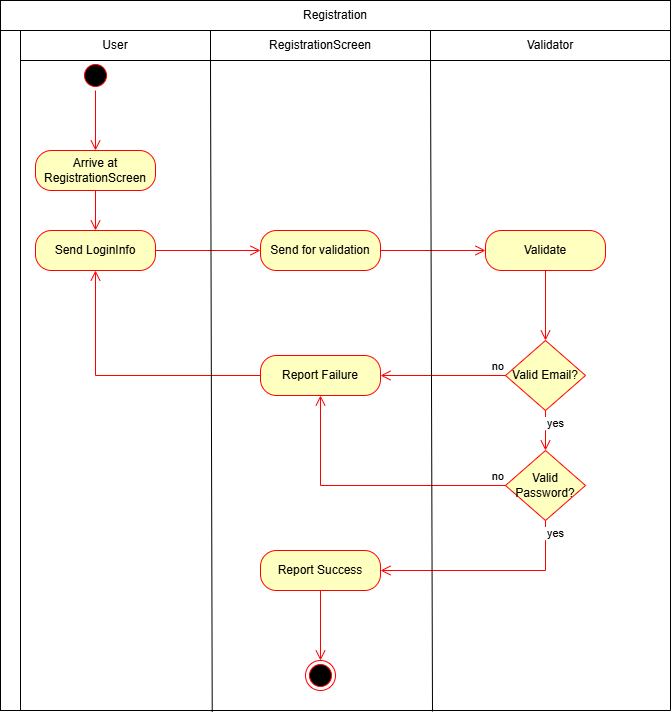

The diagram above was exported from draw.io. Its source (the exported page's mxGraphModel, read from the mxfile embedded in the PNG):
<mxGraphModel dx="1781" dy="1013" grid="1" gridSize="10" guides="1" tooltips="1" connect="1" arrows="1" fold="1" page="1" pageScale="1" pageWidth="850" pageHeight="1100" background="light-dark(#ffffff, #121212)" math="0" shadow="0">
  <root>
    <mxCell id="0" />
    <mxCell id="1" parent="0" />
    <mxCell id="t0pRVWD6XQrfZp7679QY-1" parent="1" style="ellipse;html=1;shape=startState;fillColor=#000000;strokeColor=#ff0000;" value="" vertex="1">
      <mxGeometry height="30" width="30" x="170" y="340" as="geometry" />
    </mxCell>
    <mxCell id="t0pRVWD6XQrfZp7679QY-2" edge="1" parent="1" source="t0pRVWD6XQrfZp7679QY-1" style="edgeStyle=orthogonalEdgeStyle;html=1;verticalAlign=bottom;endArrow=open;endSize=8;strokeColor=#ff0000;rounded=0;defaultLabelBackgroundColor=page;labelPadding=0 4;" value="">
      <mxGeometry relative="1" as="geometry">
        <mxPoint x="185" y="430" as="targetPoint" />
      </mxGeometry>
    </mxCell>
    <mxCell id="t0pRVWD6XQrfZp7679QY-3" parent="1" style="rounded=1;whiteSpace=wrap;html=1;arcSize=40;fontColor=#000000;fillColor=#ffffc0;strokeColor=#ff0000;" value="Arrive at RegistrationScreen" vertex="1">
      <mxGeometry height="40" width="120" x="125" y="430" as="geometry" />
    </mxCell>
    <mxCell id="t0pRVWD6XQrfZp7679QY-4" edge="1" parent="1" source="t0pRVWD6XQrfZp7679QY-3" style="edgeStyle=orthogonalEdgeStyle;html=1;verticalAlign=bottom;endArrow=open;endSize=8;strokeColor=#ff0000;rounded=0;defaultLabelBackgroundColor=page;labelPadding=0 4;" target="t0pRVWD6XQrfZp7679QY-5" value="">
      <mxGeometry relative="1" as="geometry">
        <mxPoint x="185" y="510" as="targetPoint" />
      </mxGeometry>
    </mxCell>
    <mxCell id="t0pRVWD6XQrfZp7679QY-5" parent="1" style="rounded=1;whiteSpace=wrap;html=1;arcSize=40;fontColor=#000000;fillColor=#ffffc0;strokeColor=#ff0000;" value="Send LoginInfo" vertex="1">
      <mxGeometry height="40" width="120" x="125" y="510" as="geometry" />
    </mxCell>
    <mxCell id="t0pRVWD6XQrfZp7679QY-8" edge="1" parent="1" source="t0pRVWD6XQrfZp7679QY-5" style="edgeStyle=orthogonalEdgeStyle;html=1;verticalAlign=bottom;endArrow=open;endSize=8;strokeColor=#ff0000;rounded=0;defaultLabelBackgroundColor=page;labelPadding=0 4;exitX=1;exitY=0.5;exitDx=0;exitDy=0;" target="t0pRVWD6XQrfZp7679QY-9" value="">
      <mxGeometry relative="1" x="0.6129" as="geometry">
        <mxPoint x="340" y="530" as="sourcePoint" />
        <mxPoint x="360" y="530" as="targetPoint" />
      </mxGeometry>
    </mxCell>
    <mxCell id="t0pRVWD6XQrfZp7679QY-9" parent="1" style="rounded=1;whiteSpace=wrap;html=1;arcSize=40;fontColor=#000000;fillColor=#ffffc0;strokeColor=#ff0000;" value="Send for validation" vertex="1">
      <mxGeometry height="40" width="120" x="350" y="510" as="geometry" />
    </mxCell>
    <mxCell id="t0pRVWD6XQrfZp7679QY-10" edge="1" parent="1" style="edgeStyle=orthogonalEdgeStyle;html=1;verticalAlign=bottom;endArrow=open;endSize=8;strokeColor=#ff0000;rounded=0;defaultLabelBackgroundColor=page;labelPadding=0 4;exitX=1;exitY=0.5;exitDx=0;exitDy=0;" value="">
      <mxGeometry relative="1" x="0.6129" as="geometry">
        <mxPoint x="470" y="530" as="sourcePoint" />
        <mxPoint x="575" y="530" as="targetPoint" />
      </mxGeometry>
    </mxCell>
    <mxCell id="t0pRVWD6XQrfZp7679QY-11" parent="1" style="rounded=1;whiteSpace=wrap;html=1;arcSize=40;fontColor=#000000;fillColor=#ffffc0;strokeColor=#ff0000;" value="Validate" vertex="1">
      <mxGeometry height="40" width="120" x="575" y="510" as="geometry" />
    </mxCell>
    <mxCell id="t0pRVWD6XQrfZp7679QY-12" edge="1" parent="1" source="t0pRVWD6XQrfZp7679QY-11" style="edgeStyle=orthogonalEdgeStyle;html=1;verticalAlign=bottom;endArrow=open;endSize=8;strokeColor=#ff0000;rounded=0;defaultLabelBackgroundColor=page;labelPadding=0 4;entryX=0.5;entryY=0;entryDx=0;entryDy=0;" target="t0pRVWD6XQrfZp7679QY-13" value="">
      <mxGeometry relative="1" x="-0.2" as="geometry">
        <mxPoint x="635" y="610" as="targetPoint" />
      </mxGeometry>
    </mxCell>
    <mxCell id="t0pRVWD6XQrfZp7679QY-13" parent="1" style="rhombus;whiteSpace=wrap;html=1;fontColor=#000000;fillColor=#ffffc0;strokeColor=#ff0000;" value="Valid Email?" vertex="1">
      <mxGeometry height="70" width="80" x="595" y="620" as="geometry" />
    </mxCell>
    <mxCell id="t0pRVWD6XQrfZp7679QY-14" edge="1" parent="1" source="t0pRVWD6XQrfZp7679QY-13" style="edgeStyle=orthogonalEdgeStyle;html=1;align=right;verticalAlign=bottom;endArrow=open;endSize=8;strokeColor=#ff0000;rounded=0;defaultLabelBackgroundColor=page;labelPadding=0 4;labelPosition=left;verticalLabelPosition=top;exitX=0;exitY=0.5;exitDx=0;exitDy=0;" target="t0pRVWD6XQrfZp7679QY-19" value="no">
      <mxGeometry relative="1" x="-1" as="geometry">
        <Array as="points" />
        <mxPoint x="450" y="655" as="targetPoint" />
      </mxGeometry>
    </mxCell>
    <mxCell id="t0pRVWD6XQrfZp7679QY-15" edge="1" parent="1" source="t0pRVWD6XQrfZp7679QY-13" style="edgeStyle=orthogonalEdgeStyle;html=1;align=left;verticalAlign=top;endArrow=open;endSize=8;strokeColor=#ff0000;rounded=0;defaultLabelBackgroundColor=page;labelPadding=0 4;entryX=0.5;entryY=0;entryDx=0;entryDy=0;" target="t0pRVWD6XQrfZp7679QY-16" value="yes">
      <mxGeometry relative="1" x="-1" as="geometry">
        <mxPoint x="635" y="720" as="targetPoint" />
      </mxGeometry>
    </mxCell>
    <mxCell id="t0pRVWD6XQrfZp7679QY-16" parent="1" style="rhombus;whiteSpace=wrap;html=1;fontColor=#000000;fillColor=#ffffc0;strokeColor=#ff0000;" value="Valid Password?" vertex="1">
      <mxGeometry height="70" width="80" x="595" y="730" as="geometry" />
    </mxCell>
    <mxCell id="t0pRVWD6XQrfZp7679QY-17" edge="1" parent="1" source="t0pRVWD6XQrfZp7679QY-16" style="edgeStyle=orthogonalEdgeStyle;html=1;align=right;verticalAlign=bottom;endArrow=open;endSize=8;strokeColor=#ff0000;rounded=0;defaultLabelBackgroundColor=page;labelPadding=0 4;labelPosition=left;verticalLabelPosition=top;entryX=0.5;entryY=1;entryDx=0;entryDy=0;" target="t0pRVWD6XQrfZp7679QY-19" value="no">
      <mxGeometry relative="1" x="-1" as="geometry">
        <mxPoint x="450" y="765" as="targetPoint" />
      </mxGeometry>
    </mxCell>
    <mxCell id="t0pRVWD6XQrfZp7679QY-18" edge="1" parent="1" source="t0pRVWD6XQrfZp7679QY-16" style="edgeStyle=orthogonalEdgeStyle;html=1;align=left;verticalAlign=top;endArrow=open;endSize=8;strokeColor=#ff0000;rounded=0;defaultLabelBackgroundColor=page;labelPadding=0 4;" target="t0pRVWD6XQrfZp7679QY-22" value="yes">
      <mxGeometry relative="1" x="-1" as="geometry">
        <mxPoint as="offset" />
        <Array as="points">
          <mxPoint x="635" y="850" />
        </Array>
        <mxPoint x="635" y="860" as="targetPoint" />
      </mxGeometry>
    </mxCell>
    <mxCell id="t0pRVWD6XQrfZp7679QY-19" parent="1" style="rounded=1;whiteSpace=wrap;html=1;arcSize=40;fontColor=#000000;fillColor=#ffffc0;strokeColor=#ff0000;" value="Report Failure" vertex="1">
      <mxGeometry height="40" width="120" x="350" y="635" as="geometry" />
    </mxCell>
    <mxCell id="t0pRVWD6XQrfZp7679QY-21" edge="1" parent="1" source="t0pRVWD6XQrfZp7679QY-19" style="edgeStyle=orthogonalEdgeStyle;html=1;verticalAlign=bottom;endArrow=open;endSize=8;strokeColor=#ff0000;rounded=0;defaultLabelBackgroundColor=page;labelPadding=0 4;exitX=0;exitY=0.5;exitDx=0;exitDy=0;" target="t0pRVWD6XQrfZp7679QY-5" value="">
      <mxGeometry relative="1" x="0.6129" as="geometry">
        <mxPoint x="230" y="670" as="sourcePoint" />
        <mxPoint x="335" y="670" as="targetPoint" />
      </mxGeometry>
    </mxCell>
    <mxCell id="t0pRVWD6XQrfZp7679QY-22" parent="1" style="rounded=1;whiteSpace=wrap;html=1;arcSize=40;fontColor=#000000;fillColor=#ffffc0;strokeColor=#ff0000;" value="Report Success" vertex="1">
      <mxGeometry height="40" width="120" x="350" y="830" as="geometry" />
    </mxCell>
    <mxCell id="t0pRVWD6XQrfZp7679QY-23" parent="1" style="ellipse;html=1;shape=endState;fillColor=#000000;strokeColor=#ff0000;" value="" vertex="1">
      <mxGeometry height="30" width="30" x="395" y="940" as="geometry" />
    </mxCell>
    <mxCell id="t0pRVWD6XQrfZp7679QY-24" edge="1" parent="1" source="t0pRVWD6XQrfZp7679QY-22" style="edgeStyle=orthogonalEdgeStyle;html=1;verticalAlign=bottom;endArrow=open;endSize=8;strokeColor=#ff0000;rounded=0;defaultLabelBackgroundColor=page;labelPadding=0 4;entryX=0.5;entryY=0;entryDx=0;entryDy=0;exitX=0.5;exitY=1;exitDx=0;exitDy=0;" target="t0pRVWD6XQrfZp7679QY-23" value="">
      <mxGeometry relative="1" x="0.0857" as="geometry">
        <mxPoint x="410" y="880" as="sourcePoint" />
        <mxPoint x="410" y="950" as="targetPoint" />
      </mxGeometry>
    </mxCell>
    <mxCell id="t0pRVWD6XQrfZp7679QY-26" parent="1" style="swimlane;startSize=0;" value="" vertex="1">
      <mxGeometry height="710" width="670" x="90" y="280" as="geometry" />
    </mxCell>
    <mxCell id="t0pRVWD6XQrfZp7679QY-27" parent="t0pRVWD6XQrfZp7679QY-26" style="rounded=0;whiteSpace=wrap;html=1;" value="Registration" vertex="1">
      <mxGeometry height="30" width="670" as="geometry" />
    </mxCell>
    <mxCell id="t0pRVWD6XQrfZp7679QY-28" parent="t0pRVWD6XQrfZp7679QY-26" style="rounded=0;whiteSpace=wrap;html=1;" value="" vertex="1">
      <mxGeometry height="680" width="20" y="30" as="geometry" />
    </mxCell>
    <mxCell id="t0pRVWD6XQrfZp7679QY-29" parent="t0pRVWD6XQrfZp7679QY-26" style="rounded=0;whiteSpace=wrap;html=1;" value="User" vertex="1">
      <mxGeometry height="30" width="190" x="20" y="30" as="geometry" />
    </mxCell>
    <mxCell id="t0pRVWD6XQrfZp7679QY-30" parent="t0pRVWD6XQrfZp7679QY-26" style="rounded=0;whiteSpace=wrap;html=1;" value="RegistrationScreen" vertex="1">
      <mxGeometry height="30" width="220" x="210" y="30" as="geometry" />
    </mxCell>
    <mxCell id="t0pRVWD6XQrfZp7679QY-31" parent="t0pRVWD6XQrfZp7679QY-26" style="rounded=0;whiteSpace=wrap;html=1;" value="Validator" vertex="1">
      <mxGeometry height="30" width="240" x="430" y="30" as="geometry" />
    </mxCell>
    <mxCell id="t0pRVWD6XQrfZp7679QY-32" edge="1" parent="t0pRVWD6XQrfZp7679QY-26" source="t0pRVWD6XQrfZp7679QY-30" style="endArrow=none;html=1;rounded=0;defaultLabelBackgroundColor=page;labelPadding=0 4;exitX=0;exitY=1;exitDx=0;exitDy=0;entryX=0.316;entryY=1.002;entryDx=0;entryDy=0;entryPerimeter=0;" target="t0pRVWD6XQrfZp7679QY-26" value="">
      <mxGeometry height="50" relative="1" width="50" as="geometry">
        <mxPoint x="300" y="480" as="sourcePoint" />
        <mxPoint x="350" y="430" as="targetPoint" />
      </mxGeometry>
    </mxCell>
    <mxCell id="t0pRVWD6XQrfZp7679QY-33" edge="1" parent="t0pRVWD6XQrfZp7679QY-26" style="endArrow=none;html=1;rounded=0;defaultLabelBackgroundColor=page;labelPadding=0 4;exitX=0;exitY=1;exitDx=0;exitDy=0;entryX=0.316;entryY=1.002;entryDx=0;entryDy=0;entryPerimeter=0;" value="">
      <mxGeometry height="50" relative="1" width="50" as="geometry">
        <mxPoint x="430" y="60" as="sourcePoint" />
        <mxPoint x="432" y="711" as="targetPoint" />
      </mxGeometry>
    </mxCell>
  </root>
</mxGraphModel>